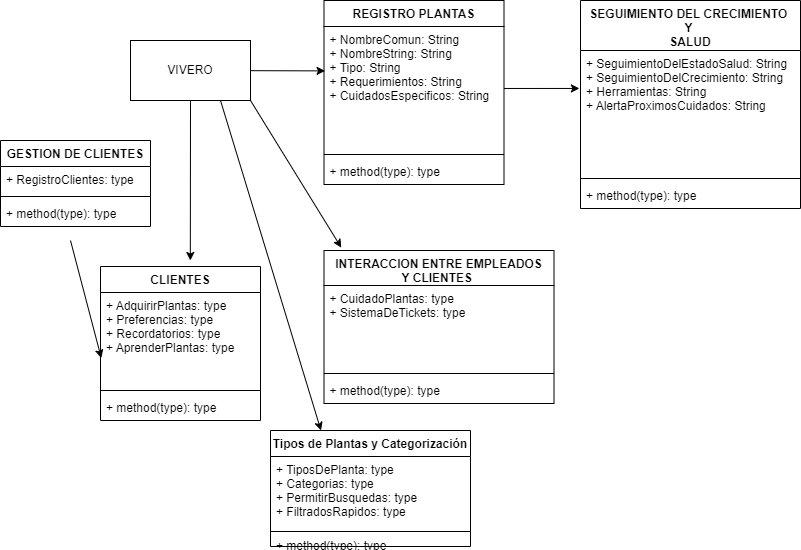

The diagram above was exported from draw.io. Its source (the exported page's mxGraphModel, read from the mxfile embedded in the PNG):
<mxGraphModel dx="602" dy="432" grid="1" gridSize="10" guides="1" tooltips="1" connect="1" arrows="1" fold="1" page="1" pageScale="1" pageWidth="827" pageHeight="1169" math="0" shadow="0">
  <root>
    <mxCell id="0" />
    <mxCell id="1" parent="0" />
    <mxCell id="26" style="edgeStyle=none;html=1;entryX=0.006;entryY=0.358;entryDx=0;entryDy=0;entryPerimeter=0;" edge="1" parent="1" source="2" target="20">
      <mxGeometry relative="1" as="geometry" />
    </mxCell>
    <mxCell id="66" style="edgeStyle=none;html=1;exitX=0.5;exitY=1;exitDx=0;exitDy=0;" edge="1" parent="1" source="2">
      <mxGeometry relative="1" as="geometry">
        <mxPoint x="189.81818181818176" y="270" as="targetPoint" />
      </mxGeometry>
    </mxCell>
    <mxCell id="67" style="edgeStyle=none;html=1;exitX=1;exitY=1;exitDx=0;exitDy=0;entryX=0.075;entryY=-0.019;entryDx=0;entryDy=0;entryPerimeter=0;" edge="1" parent="1" source="2" target="38">
      <mxGeometry relative="1" as="geometry" />
    </mxCell>
    <mxCell id="68" style="edgeStyle=none;html=1;exitX=0.75;exitY=1;exitDx=0;exitDy=0;entryX=0.25;entryY=0;entryDx=0;entryDy=0;" edge="1" parent="1" source="2">
      <mxGeometry relative="1" as="geometry">
        <mxPoint x="320.4999999999999" y="440" as="targetPoint" />
      </mxGeometry>
    </mxCell>
    <mxCell id="2" value="VIVERO" style="whiteSpace=wrap;html=1;" vertex="1" parent="1">
      <mxGeometry x="130" y="50" width="120" height="60" as="geometry" />
    </mxCell>
    <mxCell id="19" value="REGISTRO PLANTAS" style="swimlane;fontStyle=1;align=center;verticalAlign=top;childLayout=stackLayout;horizontal=1;startSize=26;horizontalStack=0;resizeParent=1;resizeParentMax=0;resizeLast=0;collapsible=1;marginBottom=0;" vertex="1" parent="1">
      <mxGeometry x="323.5" y="10" width="180" height="184" as="geometry" />
    </mxCell>
    <mxCell id="20" value="+ NombreComun: String&#10;+ NombreString: String&#10;+ Tipo: String&#10;+ Requerimientos: String&#10;+ CuidadosEspecificos: String&#10;&#10;&#10;&#10;&#10;" style="text;strokeColor=none;fillColor=none;align=left;verticalAlign=top;spacingLeft=4;spacingRight=4;overflow=hidden;rotatable=0;points=[[0,0.5],[1,0.5]];portConstraint=eastwest;" vertex="1" parent="19">
      <mxGeometry y="26" width="180" height="124" as="geometry" />
    </mxCell>
    <mxCell id="21" value="" style="line;strokeWidth=1;fillColor=none;align=left;verticalAlign=middle;spacingTop=-1;spacingLeft=3;spacingRight=3;rotatable=0;labelPosition=right;points=[];portConstraint=eastwest;strokeColor=inherit;" vertex="1" parent="19">
      <mxGeometry y="150" width="180" height="8" as="geometry" />
    </mxCell>
    <mxCell id="22" value="+ method(type): type" style="text;strokeColor=none;fillColor=none;align=left;verticalAlign=top;spacingLeft=4;spacingRight=4;overflow=hidden;rotatable=0;points=[[0,0.5],[1,0.5]];portConstraint=eastwest;" vertex="1" parent="19">
      <mxGeometry y="158" width="180" height="26" as="geometry" />
    </mxCell>
    <mxCell id="27" value="SEGUIMIENTO DEL CRECIMIENTO &#10;Y &#10;SALUD" style="swimlane;fontStyle=1;align=center;verticalAlign=top;childLayout=stackLayout;horizontal=1;startSize=50;horizontalStack=0;resizeParent=1;resizeParentMax=0;resizeLast=0;collapsible=1;marginBottom=0;" vertex="1" parent="1">
      <mxGeometry x="580" y="10" width="220" height="208" as="geometry" />
    </mxCell>
    <mxCell id="28" value="+ SeguimientoDelEstadoSalud: String&#10;+ SeguimientoDelCrecimiento: String&#10;+ Herramientas: String&#10;+ AlertaProximosCuidados: String&#10;&#10;&#10;&#10;&#10;" style="text;strokeColor=none;fillColor=none;align=left;verticalAlign=top;spacingLeft=4;spacingRight=4;overflow=hidden;rotatable=0;points=[[0,0.5],[1,0.5]];portConstraint=eastwest;" vertex="1" parent="27">
      <mxGeometry y="50" width="220" height="124" as="geometry" />
    </mxCell>
    <mxCell id="29" value="" style="line;strokeWidth=1;fillColor=none;align=left;verticalAlign=middle;spacingTop=-1;spacingLeft=3;spacingRight=3;rotatable=0;labelPosition=right;points=[];portConstraint=eastwest;strokeColor=inherit;" vertex="1" parent="27">
      <mxGeometry y="174" width="220" height="8" as="geometry" />
    </mxCell>
    <mxCell id="30" value="+ method(type): type" style="text;strokeColor=none;fillColor=none;align=left;verticalAlign=top;spacingLeft=4;spacingRight=4;overflow=hidden;rotatable=0;points=[[0,0.5],[1,0.5]];portConstraint=eastwest;" vertex="1" parent="27">
      <mxGeometry y="182" width="220" height="26" as="geometry" />
    </mxCell>
    <mxCell id="32" style="edgeStyle=none;html=1;entryX=-0.005;entryY=0.306;entryDx=0;entryDy=0;entryPerimeter=0;" edge="1" parent="1" source="20" target="28">
      <mxGeometry relative="1" as="geometry" />
    </mxCell>
    <mxCell id="33" value="CLIENTES" style="swimlane;fontStyle=1;align=center;verticalAlign=top;childLayout=stackLayout;horizontal=1;startSize=26;horizontalStack=0;resizeParent=1;resizeParentMax=0;resizeLast=0;collapsible=1;marginBottom=0;" vertex="1" parent="1">
      <mxGeometry x="100" y="276" width="160" height="154" as="geometry" />
    </mxCell>
    <mxCell id="34" value="+ AdquirirPlantas: type&#10;+ Preferencias: type&#10;+ Recordatorios: type&#10;+ AprenderPlantas: type&#10;&#10;&#10;&#10;" style="text;strokeColor=none;fillColor=none;align=left;verticalAlign=top;spacingLeft=4;spacingRight=4;overflow=hidden;rotatable=0;points=[[0,0.5],[1,0.5]];portConstraint=eastwest;" vertex="1" parent="33">
      <mxGeometry y="26" width="160" height="94" as="geometry" />
    </mxCell>
    <mxCell id="35" value="" style="line;strokeWidth=1;fillColor=none;align=left;verticalAlign=middle;spacingTop=-1;spacingLeft=3;spacingRight=3;rotatable=0;labelPosition=right;points=[];portConstraint=eastwest;strokeColor=inherit;" vertex="1" parent="33">
      <mxGeometry y="120" width="160" height="8" as="geometry" />
    </mxCell>
    <mxCell id="36" value="+ method(type): type" style="text;strokeColor=none;fillColor=none;align=left;verticalAlign=top;spacingLeft=4;spacingRight=4;overflow=hidden;rotatable=0;points=[[0,0.5],[1,0.5]];portConstraint=eastwest;" vertex="1" parent="33">
      <mxGeometry y="128" width="160" height="26" as="geometry" />
    </mxCell>
    <mxCell id="38" value="INTERACCION ENTRE EMPLEADOS &#10;Y CLIENTES &#10;" style="swimlane;fontStyle=1;align=center;verticalAlign=top;childLayout=stackLayout;horizontal=1;startSize=35;horizontalStack=0;resizeParent=1;resizeParentMax=0;resizeLast=0;collapsible=1;marginBottom=0;" vertex="1" parent="1">
      <mxGeometry x="323.5" y="260" width="230" height="153" as="geometry" />
    </mxCell>
    <mxCell id="39" value="+ CuidadoPlantas: type&#10;+ SistemaDeTickets: type&#10;" style="text;strokeColor=none;fillColor=none;align=left;verticalAlign=top;spacingLeft=4;spacingRight=4;overflow=hidden;rotatable=0;points=[[0,0.5],[1,0.5]];portConstraint=eastwest;" vertex="1" parent="38">
      <mxGeometry y="35" width="230" height="84" as="geometry" />
    </mxCell>
    <mxCell id="40" value="" style="line;strokeWidth=1;fillColor=none;align=left;verticalAlign=middle;spacingTop=-1;spacingLeft=3;spacingRight=3;rotatable=0;labelPosition=right;points=[];portConstraint=eastwest;strokeColor=inherit;" vertex="1" parent="38">
      <mxGeometry y="119" width="230" height="8" as="geometry" />
    </mxCell>
    <mxCell id="41" value="+ method(type): type" style="text;strokeColor=none;fillColor=none;align=left;verticalAlign=top;spacingLeft=4;spacingRight=4;overflow=hidden;rotatable=0;points=[[0,0.5],[1,0.5]];portConstraint=eastwest;" vertex="1" parent="38">
      <mxGeometry y="127" width="230" height="26" as="geometry" />
    </mxCell>
    <mxCell id="43" value="GESTION DE CLIENTES" style="swimlane;fontStyle=1;align=center;verticalAlign=top;childLayout=stackLayout;horizontal=1;startSize=26;horizontalStack=0;resizeParent=1;resizeParentMax=0;resizeLast=0;collapsible=1;marginBottom=0;" vertex="1" parent="1">
      <mxGeometry y="150" width="150" height="86" as="geometry" />
    </mxCell>
    <mxCell id="44" value="+ RegistroClientes: type" style="text;strokeColor=none;fillColor=none;align=left;verticalAlign=top;spacingLeft=4;spacingRight=4;overflow=hidden;rotatable=0;points=[[0,0.5],[1,0.5]];portConstraint=eastwest;" vertex="1" parent="43">
      <mxGeometry y="26" width="150" height="26" as="geometry" />
    </mxCell>
    <mxCell id="45" value="" style="line;strokeWidth=1;fillColor=none;align=left;verticalAlign=middle;spacingTop=-1;spacingLeft=3;spacingRight=3;rotatable=0;labelPosition=right;points=[];portConstraint=eastwest;strokeColor=inherit;" vertex="1" parent="43">
      <mxGeometry y="52" width="150" height="8" as="geometry" />
    </mxCell>
    <mxCell id="46" value="+ method(type): type" style="text;strokeColor=none;fillColor=none;align=left;verticalAlign=top;spacingLeft=4;spacingRight=4;overflow=hidden;rotatable=0;points=[[0,0.5],[1,0.5]];portConstraint=eastwest;" vertex="1" parent="43">
      <mxGeometry y="60" width="150" height="26" as="geometry" />
    </mxCell>
    <mxCell id="65" style="edgeStyle=none;html=1;entryX=0.005;entryY=0.698;entryDx=0;entryDy=0;entryPerimeter=0;" edge="1" parent="1" target="34">
      <mxGeometry relative="1" as="geometry">
        <mxPoint x="70" y="250" as="sourcePoint" />
      </mxGeometry>
    </mxCell>
    <mxCell id="69" value="Tipos de Plantas y Categorización&#10;" style="swimlane;fontStyle=1;align=center;verticalAlign=top;childLayout=stackLayout;horizontal=1;startSize=26;horizontalStack=0;resizeParent=1;resizeParentMax=0;resizeLast=0;collapsible=1;marginBottom=0;" vertex="1" parent="1">
      <mxGeometry x="270" y="440" width="200" height="116" as="geometry" />
    </mxCell>
    <mxCell id="70" value="+ TiposDePlanta: type&#10;+ Categorias: type&#10;+ PermitirBusquedas: type&#10;+ FiltradosRapidos: type" style="text;strokeColor=none;fillColor=none;align=left;verticalAlign=top;spacingLeft=4;spacingRight=4;overflow=hidden;rotatable=0;points=[[0,0.5],[1,0.5]];portConstraint=eastwest;" vertex="1" parent="69">
      <mxGeometry y="26" width="200" height="74" as="geometry" />
    </mxCell>
    <mxCell id="71" value="" style="line;strokeWidth=1;fillColor=none;align=left;verticalAlign=middle;spacingTop=-1;spacingLeft=3;spacingRight=3;rotatable=0;labelPosition=right;points=[];portConstraint=eastwest;strokeColor=inherit;" vertex="1" parent="69">
      <mxGeometry y="100" width="200" height="2" as="geometry" />
    </mxCell>
    <mxCell id="72" value="+ method(type): type" style="text;strokeColor=none;fillColor=none;align=left;verticalAlign=top;spacingLeft=4;spacingRight=4;overflow=hidden;rotatable=0;points=[[0,0.5],[1,0.5]];portConstraint=eastwest;" vertex="1" parent="69">
      <mxGeometry y="102" width="200" height="14" as="geometry" />
    </mxCell>
  </root>
</mxGraphModel>